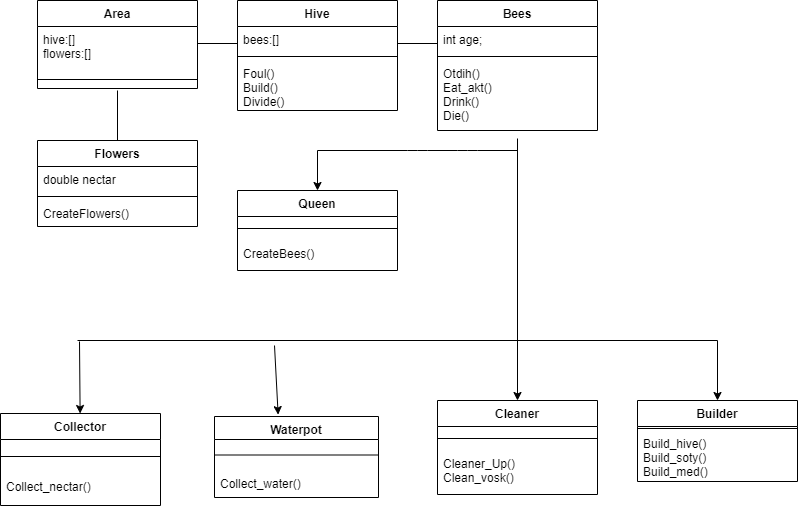

The diagram above was exported from draw.io. Its source (the exported page's mxGraphModel, read from the mxfile embedded in the PNG):
<mxGraphModel dx="1038" dy="531" grid="0" gridSize="10" guides="1" tooltips="1" connect="1" arrows="1" fold="1" page="1" pageScale="1" pageWidth="827" pageHeight="1169" background="#ffffff" math="0" shadow="0">
  <root>
    <mxCell id="0" />
    <mxCell id="1" parent="0" />
    <mxCell id="RbZtu03djps71Coz5K0T-1" value="Area" style="swimlane;fontStyle=1;align=center;verticalAlign=top;childLayout=stackLayout;horizontal=1;startSize=26;horizontalStack=0;resizeParent=1;resizeParentMax=0;resizeLast=0;collapsible=1;marginBottom=0;" parent="1" vertex="1">
      <mxGeometry x="40" y="40" width="160" height="88" as="geometry" />
    </mxCell>
    <mxCell id="RbZtu03djps71Coz5K0T-2" value="hive:[]&#10;flowers:[]" style="text;strokeColor=none;fillColor=none;align=left;verticalAlign=top;spacingLeft=4;spacingRight=4;overflow=hidden;rotatable=0;points=[[0,0.5],[1,0.5]];portConstraint=eastwest;" parent="RbZtu03djps71Coz5K0T-1" vertex="1">
      <mxGeometry y="26" width="160" height="44" as="geometry" />
    </mxCell>
    <mxCell id="RbZtu03djps71Coz5K0T-3" value="" style="line;strokeWidth=1;fillColor=none;align=left;verticalAlign=middle;spacingTop=-1;spacingLeft=3;spacingRight=3;rotatable=0;labelPosition=right;points=[];portConstraint=eastwest;" parent="RbZtu03djps71Coz5K0T-1" vertex="1">
      <mxGeometry y="70" width="160" height="18" as="geometry" />
    </mxCell>
    <mxCell id="RbZtu03djps71Coz5K0T-7" value="Hive" style="swimlane;fontStyle=1;align=center;verticalAlign=top;childLayout=stackLayout;horizontal=1;startSize=26;horizontalStack=0;resizeParent=1;resizeParentMax=0;resizeLast=0;collapsible=1;marginBottom=0;" parent="1" vertex="1">
      <mxGeometry x="240" y="40" width="160" height="110" as="geometry" />
    </mxCell>
    <mxCell id="RbZtu03djps71Coz5K0T-8" value="bees:[]" style="text;strokeColor=none;fillColor=none;align=left;verticalAlign=top;spacingLeft=4;spacingRight=4;overflow=hidden;rotatable=0;points=[[0,0.5],[1,0.5]];portConstraint=eastwest;" parent="RbZtu03djps71Coz5K0T-7" vertex="1">
      <mxGeometry y="26" width="160" height="26" as="geometry" />
    </mxCell>
    <mxCell id="RbZtu03djps71Coz5K0T-9" value="" style="line;strokeWidth=1;fillColor=none;align=left;verticalAlign=middle;spacingTop=-1;spacingLeft=3;spacingRight=3;rotatable=0;labelPosition=right;points=[];portConstraint=eastwest;" parent="RbZtu03djps71Coz5K0T-7" vertex="1">
      <mxGeometry y="52" width="160" height="8" as="geometry" />
    </mxCell>
    <mxCell id="RbZtu03djps71Coz5K0T-10" value="Foul()&#10;Build()&#10;Divide()" style="text;strokeColor=none;fillColor=none;align=left;verticalAlign=top;spacingLeft=4;spacingRight=4;overflow=hidden;rotatable=0;points=[[0,0.5],[1,0.5]];portConstraint=eastwest;" parent="RbZtu03djps71Coz5K0T-7" vertex="1">
      <mxGeometry y="60" width="160" height="50" as="geometry" />
    </mxCell>
    <mxCell id="RbZtu03djps71Coz5K0T-51" value="" style="line;strokeWidth=1;fillColor=none;align=left;verticalAlign=middle;spacingTop=-1;spacingLeft=3;spacingRight=3;rotatable=0;labelPosition=right;points=[];portConstraint=eastwest;" parent="1" vertex="1">
      <mxGeometry x="200" y="79" width="40" height="8" as="geometry" />
    </mxCell>
    <mxCell id="RbZtu03djps71Coz5K0T-52" value="" style="line;strokeWidth=1;fillColor=none;align=left;verticalAlign=middle;spacingTop=-1;spacingLeft=3;spacingRight=3;rotatable=0;labelPosition=right;points=[];portConstraint=eastwest;" parent="1" vertex="1">
      <mxGeometry x="400" y="79" width="40" height="8" as="geometry" />
    </mxCell>
    <mxCell id="RbZtu03djps71Coz5K0T-55" value="" style="endArrow=none;html=1;entryX=0.5;entryY=0;entryDx=0;entryDy=0;" parent="1" target="RbZtu03djps71Coz5K0T-15" edge="1">
      <mxGeometry width="50" height="50" relative="1" as="geometry">
        <mxPoint x="120" y="130" as="sourcePoint" />
        <mxPoint x="440" y="120" as="targetPoint" />
      </mxGeometry>
    </mxCell>
    <mxCell id="RbZtu03djps71Coz5K0T-58" value="" style="endArrow=none;html=1;" parent="1" edge="1">
      <mxGeometry width="50" height="50" relative="1" as="geometry">
        <mxPoint x="520" y="340" as="sourcePoint" />
        <mxPoint x="520" y="370" as="targetPoint" />
      </mxGeometry>
    </mxCell>
    <mxCell id="RbZtu03djps71Coz5K0T-59" value="" style="endArrow=none;html=1;" parent="1" edge="1">
      <mxGeometry width="50" height="50" relative="1" as="geometry">
        <mxPoint x="80" y="380" as="sourcePoint" />
        <mxPoint x="720" y="380" as="targetPoint" />
      </mxGeometry>
    </mxCell>
    <mxCell id="RbZtu03djps71Coz5K0T-62" value="" style="endArrow=classic;html=1;entryX=0.5;entryY=0;entryDx=0;entryDy=0;" parent="1" target="RbZtu03djps71Coz5K0T-39" edge="1">
      <mxGeometry width="50" height="50" relative="1" as="geometry">
        <mxPoint x="520" y="178" as="sourcePoint" />
        <mxPoint x="440" y="380" as="targetPoint" />
      </mxGeometry>
    </mxCell>
    <mxCell id="RbZtu03djps71Coz5K0T-64" value="" style="endArrow=classic;html=1;entryX=0.5;entryY=0;entryDx=0;entryDy=0;" parent="1" target="RbZtu03djps71Coz5K0T-35" edge="1">
      <mxGeometry width="50" height="50" relative="1" as="geometry">
        <mxPoint x="720" y="380" as="sourcePoint" />
        <mxPoint x="440" y="380" as="targetPoint" />
      </mxGeometry>
    </mxCell>
    <mxCell id="RbZtu03djps71Coz5K0T-65" value="" style="endArrow=classic;html=1;entryX=0.388;entryY=-0.023;entryDx=0;entryDy=0;entryPerimeter=0;" parent="1" target="RbZtu03djps71Coz5K0T-27" edge="1">
      <mxGeometry width="50" height="50" relative="1" as="geometry">
        <mxPoint x="277" y="385" as="sourcePoint" />
        <mxPoint x="440" y="380" as="targetPoint" />
      </mxGeometry>
    </mxCell>
    <mxCell id="RbZtu03djps71Coz5K0T-67" value="" style="endArrow=none;html=1;" parent="1" edge="1">
      <mxGeometry width="50" height="50" relative="1" as="geometry">
        <mxPoint x="320" y="190" as="sourcePoint" />
        <mxPoint x="520" y="190" as="targetPoint" />
        <Array as="points">
          <mxPoint x="420" y="190" />
          <mxPoint x="470" y="190" />
        </Array>
      </mxGeometry>
    </mxCell>
    <mxCell id="RbZtu03djps71Coz5K0T-68" value="" style="endArrow=classic;html=1;entryX=0.5;entryY=0;entryDx=0;entryDy=0;" parent="1" target="RbZtu03djps71Coz5K0T-19" edge="1">
      <mxGeometry width="50" height="50" relative="1" as="geometry">
        <mxPoint x="320" y="190" as="sourcePoint" />
        <mxPoint x="440" y="240" as="targetPoint" />
      </mxGeometry>
    </mxCell>
    <mxCell id="RbZtu03djps71Coz5K0T-11" value="Bees" style="swimlane;fontStyle=1;align=center;verticalAlign=top;childLayout=stackLayout;horizontal=1;startSize=26;horizontalStack=0;resizeParent=1;resizeParentMax=0;resizeLast=0;collapsible=1;marginBottom=0;" parent="1" vertex="1">
      <mxGeometry x="440" y="40" width="160" height="130" as="geometry" />
    </mxCell>
    <mxCell id="RbZtu03djps71Coz5K0T-12" value="int age;" style="text;strokeColor=none;fillColor=none;align=left;verticalAlign=top;spacingLeft=4;spacingRight=4;overflow=hidden;rotatable=0;points=[[0,0.5],[1,0.5]];portConstraint=eastwest;" parent="RbZtu03djps71Coz5K0T-11" vertex="1">
      <mxGeometry y="26" width="160" height="26" as="geometry" />
    </mxCell>
    <mxCell id="RbZtu03djps71Coz5K0T-13" value="" style="line;strokeWidth=1;fillColor=none;align=left;verticalAlign=middle;spacingTop=-1;spacingLeft=3;spacingRight=3;rotatable=0;labelPosition=right;points=[];portConstraint=eastwest;" parent="RbZtu03djps71Coz5K0T-11" vertex="1">
      <mxGeometry y="52" width="160" height="8" as="geometry" />
    </mxCell>
    <mxCell id="RbZtu03djps71Coz5K0T-14" value="Otdih()&#10;Eat_akt()&#10;Drink()&#10;Die()" style="text;strokeColor=none;fillColor=none;align=left;verticalAlign=top;spacingLeft=4;spacingRight=4;overflow=hidden;rotatable=0;points=[[0,0.5],[1,0.5]];portConstraint=eastwest;" parent="RbZtu03djps71Coz5K0T-11" vertex="1">
      <mxGeometry y="60" width="160" height="70" as="geometry" />
    </mxCell>
    <mxCell id="RbZtu03djps71Coz5K0T-39" value="Cleaner" style="swimlane;fontStyle=1;align=center;verticalAlign=top;childLayout=stackLayout;horizontal=1;startSize=26;horizontalStack=0;resizeParent=1;resizeParentMax=0;resizeLast=0;collapsible=1;marginBottom=0;" parent="1" vertex="1">
      <mxGeometry x="440" y="440" width="160" height="94" as="geometry" />
    </mxCell>
    <mxCell id="RbZtu03djps71Coz5K0T-41" value="" style="line;strokeWidth=1;fillColor=none;align=left;verticalAlign=middle;spacingTop=-1;spacingLeft=3;spacingRight=3;rotatable=0;labelPosition=right;points=[];portConstraint=eastwest;" parent="RbZtu03djps71Coz5K0T-39" vertex="1">
      <mxGeometry y="26" width="160" height="24" as="geometry" />
    </mxCell>
    <mxCell id="RbZtu03djps71Coz5K0T-42" value="Cleaner_Up()&#10;Clean_vosk()" style="text;strokeColor=none;fillColor=none;align=left;verticalAlign=top;spacingLeft=4;spacingRight=4;overflow=hidden;rotatable=0;points=[[0,0.5],[1,0.5]];portConstraint=eastwest;" parent="RbZtu03djps71Coz5K0T-39" vertex="1">
      <mxGeometry y="50" width="160" height="44" as="geometry" />
    </mxCell>
    <mxCell id="RbZtu03djps71Coz5K0T-35" value="Builder" style="swimlane;fontStyle=1;align=center;verticalAlign=top;childLayout=stackLayout;horizontal=1;startSize=26;horizontalStack=0;resizeParent=1;resizeParentMax=0;resizeLast=0;collapsible=1;marginBottom=0;" parent="1" vertex="1">
      <mxGeometry x="640" y="440" width="160" height="81" as="geometry" />
    </mxCell>
    <mxCell id="RbZtu03djps71Coz5K0T-37" value="" style="line;strokeWidth=1;fillColor=none;align=left;verticalAlign=middle;spacingTop=-1;spacingLeft=3;spacingRight=3;rotatable=0;labelPosition=right;points=[];portConstraint=eastwest;" parent="RbZtu03djps71Coz5K0T-35" vertex="1">
      <mxGeometry y="26" width="160" height="4" as="geometry" />
    </mxCell>
    <mxCell id="RbZtu03djps71Coz5K0T-38" value="Build_hive()&#10;Build_soty()&#10;Build_med()" style="text;strokeColor=none;fillColor=none;align=left;verticalAlign=top;spacingLeft=4;spacingRight=4;overflow=hidden;rotatable=0;points=[[0,0.5],[1,0.5]];portConstraint=eastwest;" parent="RbZtu03djps71Coz5K0T-35" vertex="1">
      <mxGeometry y="30" width="160" height="51" as="geometry" />
    </mxCell>
    <mxCell id="RbZtu03djps71Coz5K0T-19" value="Queen" style="swimlane;fontStyle=1;align=center;verticalAlign=top;childLayout=stackLayout;horizontal=1;startSize=26;horizontalStack=0;resizeParent=1;resizeParentMax=0;resizeLast=0;collapsible=1;marginBottom=0;" parent="1" vertex="1">
      <mxGeometry x="240" y="230" width="160" height="80" as="geometry" />
    </mxCell>
    <mxCell id="RbZtu03djps71Coz5K0T-21" value="" style="line;strokeWidth=1;fillColor=none;align=left;verticalAlign=middle;spacingTop=-1;spacingLeft=3;spacingRight=3;rotatable=0;labelPosition=right;points=[];portConstraint=eastwest;" parent="RbZtu03djps71Coz5K0T-19" vertex="1">
      <mxGeometry y="26" width="160" height="24" as="geometry" />
    </mxCell>
    <mxCell id="RbZtu03djps71Coz5K0T-22" value="CreateBees()" style="text;strokeColor=none;fillColor=none;align=left;verticalAlign=top;spacingLeft=4;spacingRight=4;overflow=hidden;rotatable=0;points=[[0,0.5],[1,0.5]];portConstraint=eastwest;" parent="RbZtu03djps71Coz5K0T-19" vertex="1">
      <mxGeometry y="50" width="160" height="30" as="geometry" />
    </mxCell>
    <mxCell id="RbZtu03djps71Coz5K0T-15" value="Flowers" style="swimlane;fontStyle=1;align=center;verticalAlign=top;childLayout=stackLayout;horizontal=1;startSize=26;horizontalStack=0;resizeParent=1;resizeParentMax=0;resizeLast=0;collapsible=1;marginBottom=0;" parent="1" vertex="1">
      <mxGeometry x="40" y="180" width="160" height="86" as="geometry" />
    </mxCell>
    <mxCell id="RbZtu03djps71Coz5K0T-16" value="double nectar" style="text;strokeColor=none;fillColor=none;align=left;verticalAlign=top;spacingLeft=4;spacingRight=4;overflow=hidden;rotatable=0;points=[[0,0.5],[1,0.5]];portConstraint=eastwest;" parent="RbZtu03djps71Coz5K0T-15" vertex="1">
      <mxGeometry y="26" width="160" height="26" as="geometry" />
    </mxCell>
    <mxCell id="RbZtu03djps71Coz5K0T-17" value="" style="line;strokeWidth=1;fillColor=none;align=left;verticalAlign=middle;spacingTop=-1;spacingLeft=3;spacingRight=3;rotatable=0;labelPosition=right;points=[];portConstraint=eastwest;" parent="RbZtu03djps71Coz5K0T-15" vertex="1">
      <mxGeometry y="52" width="160" height="8" as="geometry" />
    </mxCell>
    <mxCell id="RbZtu03djps71Coz5K0T-18" value="CreateFlowers()" style="text;strokeColor=none;fillColor=none;align=left;verticalAlign=top;spacingLeft=4;spacingRight=4;overflow=hidden;rotatable=0;points=[[0,0.5],[1,0.5]];portConstraint=eastwest;" parent="RbZtu03djps71Coz5K0T-15" vertex="1">
      <mxGeometry y="60" width="160" height="26" as="geometry" />
    </mxCell>
    <mxCell id="xWEgqWgbFM4C9n_D5TXq-1" value="" style="endArrow=classic;html=1;" edge="1" parent="1" target="RbZtu03djps71Coz5K0T-31">
      <mxGeometry width="50" height="50" relative="1" as="geometry">
        <mxPoint x="82" y="381" as="sourcePoint" />
        <mxPoint x="437" y="477" as="targetPoint" />
      </mxGeometry>
    </mxCell>
    <mxCell id="RbZtu03djps71Coz5K0T-31" value="Collector" style="swimlane;fontStyle=1;align=center;verticalAlign=top;childLayout=stackLayout;horizontal=1;startSize=26;horizontalStack=0;resizeParent=1;resizeParentMax=0;resizeLast=0;collapsible=1;marginBottom=0;" parent="1" vertex="1">
      <mxGeometry x="3" y="453" width="160" height="92" as="geometry" />
    </mxCell>
    <mxCell id="RbZtu03djps71Coz5K0T-33" value="" style="line;strokeWidth=1;fillColor=none;align=left;verticalAlign=middle;spacingTop=-1;spacingLeft=3;spacingRight=3;rotatable=0;labelPosition=right;points=[];portConstraint=eastwest;" parent="RbZtu03djps71Coz5K0T-31" vertex="1">
      <mxGeometry y="26" width="160" height="34" as="geometry" />
    </mxCell>
    <mxCell id="RbZtu03djps71Coz5K0T-34" value="Collect_nectar()&#10;" style="text;strokeColor=none;fillColor=none;align=left;verticalAlign=top;spacingLeft=4;spacingRight=4;overflow=hidden;rotatable=0;points=[[0,0.5],[1,0.5]];portConstraint=eastwest;" parent="RbZtu03djps71Coz5K0T-31" vertex="1">
      <mxGeometry y="60" width="160" height="32" as="geometry" />
    </mxCell>
    <mxCell id="RbZtu03djps71Coz5K0T-27" value="Waterpot" style="swimlane;fontStyle=1;align=center;verticalAlign=top;childLayout=stackLayout;horizontal=1;startSize=23;horizontalStack=0;resizeParent=1;resizeParentMax=0;resizeLast=0;collapsible=1;marginBottom=0;" parent="1" vertex="1">
      <mxGeometry x="217" y="456" width="164" height="81" as="geometry" />
    </mxCell>
    <mxCell id="RbZtu03djps71Coz5K0T-29" value="" style="line;strokeWidth=1;fillColor=none;align=left;verticalAlign=middle;spacingTop=-1;spacingLeft=3;spacingRight=3;rotatable=0;labelPosition=right;points=[];portConstraint=eastwest;" parent="RbZtu03djps71Coz5K0T-27" vertex="1">
      <mxGeometry y="23" width="164" height="31" as="geometry" />
    </mxCell>
    <mxCell id="RbZtu03djps71Coz5K0T-30" value="Collect_water()" style="text;strokeColor=none;fillColor=none;align=left;verticalAlign=top;spacingLeft=4;spacingRight=4;overflow=hidden;rotatable=0;points=[[0,0.5],[1,0.5]];portConstraint=eastwest;" parent="RbZtu03djps71Coz5K0T-27" vertex="1">
      <mxGeometry y="54" width="164" height="27" as="geometry" />
    </mxCell>
  </root>
</mxGraphModel>